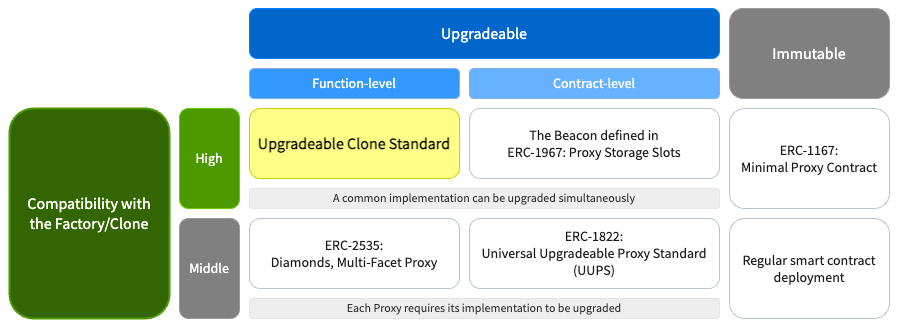

The diagram above was exported from draw.io. Its source (the exported page's mxGraphModel, read from the mxfile embedded in the PNG):
<mxGraphModel dx="913" dy="612" grid="1" gridSize="10" guides="1" tooltips="1" connect="1" arrows="1" fold="1" page="1" pageScale="1" pageWidth="1169" pageHeight="827" math="0" shadow="0">
  <root>
    <mxCell id="0" />
    <mxCell id="1" parent="0" />
    <mxCell id="v88go0QtpriLrZlXQEYg-2" value="Upgradeable" style="rounded=1;whiteSpace=wrap;html=1;fontFamily=Source Sans Pro;fontSource=https%3A%2F%2Ffonts.googleapis.com%2Fcss%3Ffamily%3DSource%2BSans%2BPro;fillColor=#0066CC;strokeColor=#007FFF;fontSize=16;glass=0;shadow=0;fontColor=#FFFFFF;" parent="1" vertex="1">
      <mxGeometry x="290" y="70" width="470" height="50" as="geometry" />
    </mxCell>
    <mxCell id="v88go0QtpriLrZlXQEYg-3" value="Immutable" style="rounded=1;whiteSpace=wrap;html=1;fontFamily=Source Sans Pro;fontSource=https%3A%2F%2Ffonts.googleapis.com%2Fcss%3Ffamily%3DSource%2BSans%2BPro;fillColor=#808080;strokeColor=#999999;glass=0;fontSize=16;shadow=0;fontColor=#FFFFFF;" parent="1" vertex="1">
      <mxGeometry x="770" y="70" width="160" height="90" as="geometry" />
    </mxCell>
    <mxCell id="v88go0QtpriLrZlXQEYg-4" value="Contract-level" style="rounded=1;whiteSpace=wrap;html=1;fontFamily=Source Sans Pro;fontSource=https%3A%2F%2Ffonts.googleapis.com%2Fcss%3Ffamily%3DSource%2BSans%2BPro;fillColor=#66B2FF;strokeColor=#86B0ED;fontSize=14;glass=0;shadow=0;fontColor=#FFFFFF;" parent="1" vertex="1">
      <mxGeometry x="510" y="130" width="250" height="30" as="geometry" />
    </mxCell>
    <mxCell id="v88go0QtpriLrZlXQEYg-5" value="Function-level" style="rounded=1;whiteSpace=wrap;html=1;fontFamily=Source Sans Pro;fontSource=https%3A%2F%2Ffonts.googleapis.com%2Fcss%3Ffamily%3DSource%2BSans%2BPro;fillColor=#3399FF;strokeColor=#86B0ED;fontSize=14;glass=0;shadow=0;fontColor=#FFFFFF;" parent="1" vertex="1">
      <mxGeometry x="290" y="130" width="210" height="30" as="geometry" />
    </mxCell>
    <mxCell id="v88go0QtpriLrZlXQEYg-6" value="Compatibility with&lt;br style=&quot;font-size: 16px;&quot;&gt;the Factory/Clone" style="rounded=1;whiteSpace=wrap;html=1;fillColor=#336600;strokeColor=#4D9900;fontFamily=Source Sans Pro;fontSource=https%3A%2F%2Ffonts.googleapis.com%2Fcss%3Ffamily%3DSource%2BSans%2BPro;fontSize=16;glass=0;shadow=0;fontColor=#ffffff;strokeWidth=2;" parent="1" vertex="1">
      <mxGeometry x="50" y="170" width="160" height="210" as="geometry" />
    </mxCell>
    <mxCell id="v88go0QtpriLrZlXQEYg-7" value="High" style="rounded=1;whiteSpace=wrap;html=1;fontFamily=Source Sans Pro;fontSource=https%3A%2F%2Ffonts.googleapis.com%2Fcss%3Ffamily%3DSource%2BSans%2BPro;fillColor=#4D9900;strokeColor=#66CC00;fontSize=14;glass=0;shadow=0;fontColor=#FFFFFF;" parent="1" vertex="1">
      <mxGeometry x="220" y="170" width="60" height="100" as="geometry" />
    </mxCell>
    <mxCell id="v88go0QtpriLrZlXQEYg-8" value="Middle" style="rounded=1;whiteSpace=wrap;html=1;fontFamily=Source Sans Pro;fontSource=https%3A%2F%2Ffonts.googleapis.com%2Fcss%3Ffamily%3DSource%2BSans%2BPro;fillColor=#808080;strokeColor=#999999;fontSize=14;glass=0;shadow=0;fontColor=#FFFFFF;" parent="1" vertex="1">
      <mxGeometry x="220" y="280" width="60" height="100" as="geometry" />
    </mxCell>
    <mxCell id="v88go0QtpriLrZlXQEYg-9" value="The Beacon defined in&lt;br style=&quot;font-size: 14px;&quot;&gt;ERC-1967: Proxy Storage Slots" style="rounded=1;whiteSpace=wrap;html=1;fontFamily=Source Sans Pro;fontSource=https%3A%2F%2Ffonts.googleapis.com%2Fcss%3Ffamily%3DSource%2BSans%2BPro;fillColor=#FFFFFF;strokeColor=#B9C3D1;fontSize=14;fontColor=#1A1A1A;" parent="1" vertex="1">
      <mxGeometry x="510" y="170" width="250" height="70" as="geometry" />
    </mxCell>
    <mxCell id="v88go0QtpriLrZlXQEYg-10" value="Upgradeable Clone Standard" style="rounded=1;whiteSpace=wrap;html=1;fontFamily=Source Sans Pro;fontSource=https%3A%2F%2Ffonts.googleapis.com%2Fcss%3Ffamily%3DSource%2BSans%2BPro;fillColor=#ffff88;strokeColor=#CCCC00;fontSize=16;fontStyle=1;" parent="1" vertex="1">
      <mxGeometry x="290" y="170" width="210" height="70" as="geometry" />
    </mxCell>
    <mxCell id="v88go0QtpriLrZlXQEYg-11" value="A common implementation can be upgraded simultaneously" style="rounded=1;whiteSpace=wrap;html=1;fontFamily=Source Sans Pro;fontSource=https%3A%2F%2Ffonts.googleapis.com%2Fcss%3Ffamily%3DSource%2BSans%2BPro;fillColor=#eeeeee;strokeColor=#E6E6E6;fontColor=#333333;" parent="1" vertex="1">
      <mxGeometry x="290" y="250" width="470" height="20" as="geometry" />
    </mxCell>
    <mxCell id="v88go0QtpriLrZlXQEYg-12" value="ERC-1822:&lt;br style=&quot;font-size: 14px;&quot;&gt;Universal Upgradeable Proxy Standard&lt;br style=&quot;font-size: 14px;&quot;&gt;(UUPS)" style="rounded=1;whiteSpace=wrap;html=1;fontFamily=Source Sans Pro;fontSource=https%3A%2F%2Ffonts.googleapis.com%2Fcss%3Ffamily%3DSource%2BSans%2BPro;fillColor=#FFFFFF;strokeColor=#B9C3D1;fontSize=14;fontColor=#1A1A1A;" parent="1" vertex="1">
      <mxGeometry x="510" y="280" width="250" height="70" as="geometry" />
    </mxCell>
    <mxCell id="v88go0QtpriLrZlXQEYg-13" value="ERC-2535:&lt;br style=&quot;font-size: 14px;&quot;&gt;Diamonds, Multi-Facet Proxy" style="rounded=1;whiteSpace=wrap;html=1;fontFamily=Source Sans Pro;fontSource=https%3A%2F%2Ffonts.googleapis.com%2Fcss%3Ffamily%3DSource%2BSans%2BPro;fillColor=#FFFFFF;strokeColor=#B9C3D1;fontSize=14;fontColor=#1A1A1A;" parent="1" vertex="1">
      <mxGeometry x="290" y="280" width="210" height="70" as="geometry" />
    </mxCell>
    <mxCell id="v88go0QtpriLrZlXQEYg-14" value="Each Proxy requires its implementation to be upgraded" style="rounded=1;whiteSpace=wrap;html=1;fontFamily=Source Sans Pro;fontSource=https%3A%2F%2Ffonts.googleapis.com%2Fcss%3Ffamily%3DSource%2BSans%2BPro;fillColor=#eeeeee;strokeColor=#E6E6E6;fontColor=#333333;" parent="1" vertex="1">
      <mxGeometry x="290" y="360" width="470" height="20" as="geometry" />
    </mxCell>
    <mxCell id="v88go0QtpriLrZlXQEYg-15" value="ERC-1167:&lt;br style=&quot;font-size: 14px;&quot;&gt;Minimal Proxy Contract" style="rounded=1;whiteSpace=wrap;html=1;fontFamily=Source Sans Pro;fontSource=https%3A%2F%2Ffonts.googleapis.com%2Fcss%3Ffamily%3DSource%2BSans%2BPro;fillColor=#FFFFFF;strokeColor=#B9C3D1;fontSize=14;fontColor=#1A1A1A;" parent="1" vertex="1">
      <mxGeometry x="770" y="170" width="160" height="100" as="geometry" />
    </mxCell>
    <mxCell id="v88go0QtpriLrZlXQEYg-16" value="Regular smart contract deployment" style="rounded=1;whiteSpace=wrap;html=1;fontFamily=Source Sans Pro;fontSource=https%3A%2F%2Ffonts.googleapis.com%2Fcss%3Ffamily%3DSource%2BSans%2BPro;fillColor=#FFFFFF;strokeColor=#B9C3D1;fontSize=14;fontColor=#1A1A1A;" parent="1" vertex="1">
      <mxGeometry x="770" y="280" width="160" height="100" as="geometry" />
    </mxCell>
  </root>
</mxGraphModel>